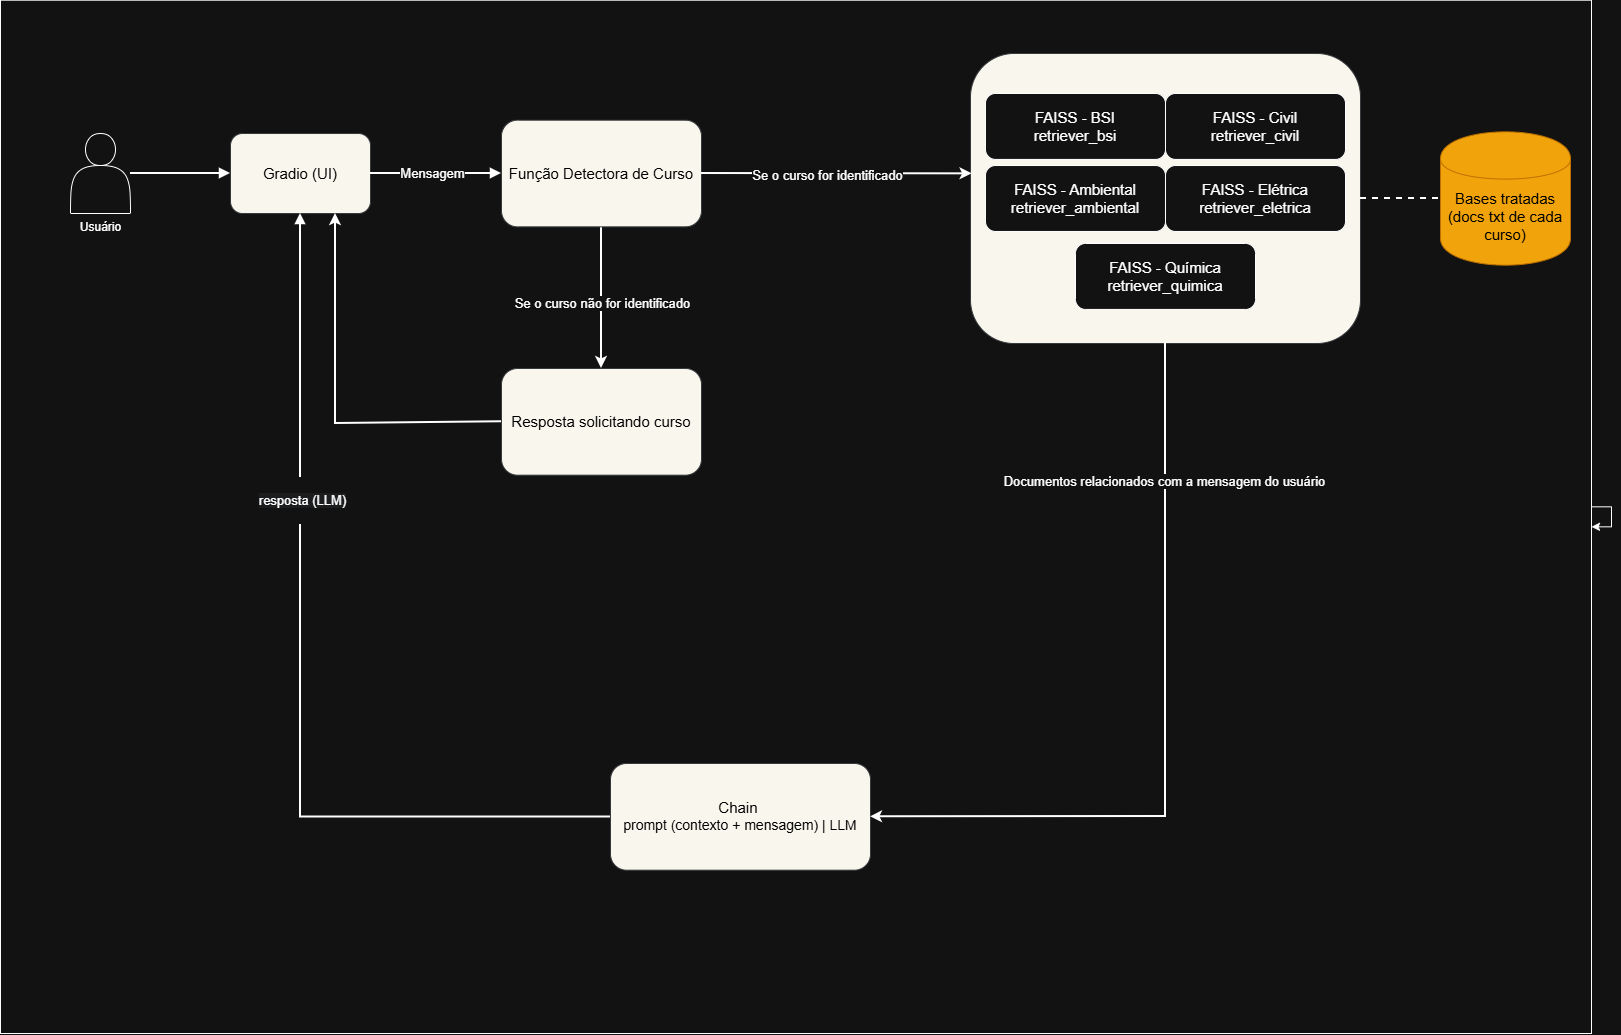

The diagram above was exported from draw.io. Its source (the exported page's mxGraphModel, read from the mxfile embedded in the PNG):
<mxGraphModel dx="458" dy="744" grid="1" gridSize="10" guides="1" tooltips="1" connect="1" arrows="1" fold="1" page="1" pageScale="1" pageWidth="827" pageHeight="1169" math="0" shadow="0">
  <root>
    <mxCell id="0" />
    <mxCell id="1" parent="0" />
    <mxCell id="l-A8XXOZpgFz8yXLEx0o-1" value="" style="rounded=0;whiteSpace=wrap;html=1;fontStyle=1;" vertex="1" parent="1">
      <mxGeometry x="1150" y="216.67" width="1591" height="1033.33" as="geometry" />
    </mxCell>
    <mxCell id="l-A8XXOZpgFz8yXLEx0o-2" value="Usuário" style="shape=actor;verticalLabelPosition=bottom;verticalAlign=top;html=1;" vertex="1" parent="1">
      <mxGeometry x="1220" y="350.00308176100646" width="60" height="80" as="geometry" />
    </mxCell>
    <mxCell id="l-A8XXOZpgFz8yXLEx0o-3" value="&lt;font style=&quot;color: rgb(0, 0, 0); font-size: 15px;&quot;&gt;Gradio (UI)&lt;/font&gt;" style="rounded=1;whiteSpace=wrap;html=1;imageAspect=1;fillColor=#f9f7ed;strokeColor=#36393d;" vertex="1" parent="1">
      <mxGeometry x="1380" y="350.00723270440244" width="140" height="80" as="geometry" />
    </mxCell>
    <mxCell id="l-A8XXOZpgFz8yXLEx0o-4" value="" style="edgeStyle=orthogonalEdgeStyle;rounded=0;orthogonalLoop=1;jettySize=auto;html=1;strokeWidth=2;" edge="1" parent="1" source="l-A8XXOZpgFz8yXLEx0o-6" target="l-A8XXOZpgFz8yXLEx0o-21">
      <mxGeometry relative="1" as="geometry" />
    </mxCell>
    <mxCell id="l-A8XXOZpgFz8yXLEx0o-5" value="Se o curso não for identificado" style="edgeLabel;html=1;align=center;verticalAlign=middle;resizable=0;points=[];fontSize=13;" vertex="1" connectable="0" parent="l-A8XXOZpgFz8yXLEx0o-4">
      <mxGeometry x="0.4325" y="1" relative="1" as="geometry">
        <mxPoint x="-1" y="-25" as="offset" />
      </mxGeometry>
    </mxCell>
    <mxCell id="l-A8XXOZpgFz8yXLEx0o-6" value="&lt;font style=&quot;color: rgb(0, 0, 0); font-size: 15px;&quot;&gt;Função Detectora de Curso&lt;/font&gt;" style="rounded=1;whiteSpace=wrap;html=1;fillColor=#f9f7ed;strokeColor=#36393d;" vertex="1" parent="1">
      <mxGeometry x="1651" y="336.6774842767294" width="200" height="106.66666666666666" as="geometry" />
    </mxCell>
    <mxCell id="l-A8XXOZpgFz8yXLEx0o-7" value="FAISS Indexes por Curso" style="rounded=1;whiteSpace=wrap;html=1;fillColor=#f9f7ed;strokeColor=#36393d;" vertex="1" parent="1">
      <mxGeometry x="2120" y="270" width="390" height="290" as="geometry" />
    </mxCell>
    <mxCell id="l-A8XXOZpgFz8yXLEx0o-8" value="&lt;font style=&quot;font-size: 15px;&quot;&gt;FAISS - BSI&lt;/font&gt;&lt;div&gt;&lt;font style=&quot;font-size: 15px;&quot;&gt;retriever_bsi&lt;/font&gt;&lt;/div&gt;" style="rounded=1;whiteSpace=wrap;html=1;" vertex="1" parent="l-A8XXOZpgFz8yXLEx0o-7">
      <mxGeometry x="15" y="40.00181818181818" width="180" height="65.9090909090909" as="geometry" />
    </mxCell>
    <mxCell id="l-A8XXOZpgFz8yXLEx0o-9" value="&lt;font style=&quot;font-size: 15px;&quot;&gt;FAISS - Civil&lt;/font&gt;&lt;div&gt;&lt;font style=&quot;font-size: 15px;&quot;&gt;retriever_civil&lt;/font&gt;&lt;/div&gt;" style="rounded=1;whiteSpace=wrap;html=1;" vertex="1" parent="l-A8XXOZpgFz8yXLEx0o-7">
      <mxGeometry x="195" y="40.00181818181818" width="180" height="65.9090909090909" as="geometry" />
    </mxCell>
    <mxCell id="l-A8XXOZpgFz8yXLEx0o-10" value="&lt;font style=&quot;font-size: 15px;&quot;&gt;FAISS - Ambiental&lt;/font&gt;&lt;div&gt;&lt;font style=&quot;font-size: 15px;&quot;&gt;retriever_ambiental&lt;/font&gt;&lt;/div&gt;" style="rounded=1;whiteSpace=wrap;html=1;" vertex="1" parent="l-A8XXOZpgFz8yXLEx0o-7">
      <mxGeometry x="15" y="112.04272727272729" width="180" height="65.9090909090909" as="geometry" />
    </mxCell>
    <mxCell id="l-A8XXOZpgFz8yXLEx0o-11" value="&lt;font style=&quot;font-size: 15px;&quot;&gt;FAISS - Elétrica&lt;/font&gt;&lt;div&gt;&lt;font style=&quot;font-size: 15px;&quot;&gt;retriever_eletrica&lt;/font&gt;&lt;/div&gt;" style="rounded=1;whiteSpace=wrap;html=1;" vertex="1" parent="l-A8XXOZpgFz8yXLEx0o-7">
      <mxGeometry x="195" y="112.04272727272729" width="180" height="65.9090909090909" as="geometry" />
    </mxCell>
    <mxCell id="l-A8XXOZpgFz8yXLEx0o-12" value="&lt;font style=&quot;font-size: 15px;&quot;&gt;FAISS - Química&lt;/font&gt;&lt;div&gt;&lt;font style=&quot;font-size: 15px;&quot;&gt;retriever_quimica&lt;/font&gt;&lt;/div&gt;" style="rounded=1;whiteSpace=wrap;html=1;" vertex="1" parent="l-A8XXOZpgFz8yXLEx0o-7">
      <mxGeometry x="105" y="189.997915844085" width="180" height="65.9090909090909" as="geometry" />
    </mxCell>
    <mxCell id="l-A8XXOZpgFz8yXLEx0o-13" value="&lt;font style=&quot;color: rgb(0, 0, 0);&quot;&gt;&lt;font style=&quot;font-size: 15px;&quot;&gt;Chain&amp;nbsp;&lt;/font&gt;&lt;/font&gt;&lt;div&gt;&lt;font style=&quot;color: rgb(0, 0, 0);&quot;&gt;&lt;font style=&quot;font-size: 14px;&quot;&gt;prompt (contexto + mensagem) | LLM&lt;/font&gt;&lt;br&gt;&lt;/font&gt;&lt;/div&gt;" style="rounded=1;whiteSpace=wrap;html=1;fillColor=#f9f7ed;strokeColor=#36393d;" vertex="1" parent="1">
      <mxGeometry x="1760" y="980" width="260" height="106.67" as="geometry" />
    </mxCell>
    <mxCell id="l-A8XXOZpgFz8yXLEx0o-14" style="edgeStyle=orthogonalEdgeStyle;rounded=0;html=1;endArrow=block;strokeWidth=2;" edge="1" parent="1" source="l-A8XXOZpgFz8yXLEx0o-2" target="l-A8XXOZpgFz8yXLEx0o-3">
      <mxGeometry relative="1" as="geometry" />
    </mxCell>
    <mxCell id="l-A8XXOZpgFz8yXLEx0o-15" style="edgeStyle=orthogonalEdgeStyle;rounded=0;html=1;endArrow=block;strokeWidth=2;" edge="1" parent="1" source="l-A8XXOZpgFz8yXLEx0o-3" target="l-A8XXOZpgFz8yXLEx0o-6">
      <mxGeometry relative="1" as="geometry" />
    </mxCell>
    <mxCell id="l-A8XXOZpgFz8yXLEx0o-16" value="mensagem" style="text;html=1;align=center;verticalAlign=middle;resizable=0;fontSize=13;" vertex="1" parent="l-A8XXOZpgFz8yXLEx0o-15">
      <mxGeometry x="0.25" y="-16" relative="1" as="geometry" />
    </mxCell>
    <mxCell id="l-A8XXOZpgFz8yXLEx0o-17" style="edgeStyle=orthogonalEdgeStyle;rounded=0;html=1;endArrow=block;strokeWidth=2;" edge="1" parent="1" source="l-A8XXOZpgFz8yXLEx0o-13" target="l-A8XXOZpgFz8yXLEx0o-3">
      <mxGeometry relative="1" as="geometry" />
    </mxCell>
    <mxCell id="l-A8XXOZpgFz8yXLEx0o-18" value="&lt;br&gt;&lt;span style=&quot;color: rgb(255, 255, 255); font-family: Helvetica; font-style: normal; font-variant-ligatures: normal; font-variant-caps: normal; font-weight: 400; letter-spacing: normal; orphans: 2; text-align: center; text-indent: 0px; text-transform: none; widows: 2; word-spacing: 0px; -webkit-text-stroke-width: 0px; white-space: nowrap; background-color: rgb(27, 29, 30); text-decoration-thickness: initial; text-decoration-style: initial; text-decoration-color: initial; float: none; display: inline !important;&quot;&gt;resposta (LLM)&lt;br&gt;&lt;/span&gt;&lt;div&gt;&lt;br/&gt;&lt;/div&gt;" style="edgeLabel;html=1;align=center;verticalAlign=middle;resizable=0;points=[];fontSize=13;" vertex="1" connectable="0" parent="l-A8XXOZpgFz8yXLEx0o-17">
      <mxGeometry x="0.3731" y="-1" relative="1" as="geometry">
        <mxPoint as="offset" />
      </mxGeometry>
    </mxCell>
    <mxCell id="l-A8XXOZpgFz8yXLEx0o-19" value="&lt;div&gt;&lt;font style=&quot;font-size: 15px;&quot;&gt;&lt;br&gt;&lt;/font&gt;&lt;/div&gt;&lt;font style=&quot;font-size: 15px;&quot;&gt;&lt;div&gt;&lt;font style=&quot;font-size: 15px;&quot;&gt;&lt;br&gt;&lt;/font&gt;&lt;/div&gt;Bases tratadas&lt;/font&gt;&lt;div&gt;&lt;font style=&quot;font-size: 15px;&quot;&gt;(docs txt de cada curso)&lt;/font&gt;&lt;/div&gt;" style="shape=cylinder;whiteSpace=wrap;html=1;fillColor=#f0a30a;fontColor=#000000;strokeColor=#BD7000;" vertex="1" parent="1">
      <mxGeometry x="2590" y="348.34" width="130" height="133.33" as="geometry" />
    </mxCell>
    <mxCell id="l-A8XXOZpgFz8yXLEx0o-20" style="edgeStyle=orthogonalEdgeStyle;rounded=0;orthogonalLoop=1;jettySize=auto;html=1;" edge="1" parent="1" source="l-A8XXOZpgFz8yXLEx0o-1" target="l-A8XXOZpgFz8yXLEx0o-1">
      <mxGeometry relative="1" as="geometry" />
    </mxCell>
    <mxCell id="l-A8XXOZpgFz8yXLEx0o-21" value="&lt;font style=&quot;color: rgb(0, 0, 0); font-size: 15px;&quot;&gt;Resposta solicitando curso&lt;/font&gt;" style="rounded=1;whiteSpace=wrap;html=1;fillColor=#f9f7ed;strokeColor=#36393d;" vertex="1" parent="1">
      <mxGeometry x="1651" y="584.9974842767294" width="200" height="106.66666666666666" as="geometry" />
    </mxCell>
    <mxCell id="l-A8XXOZpgFz8yXLEx0o-22" value="" style="endArrow=classic;html=1;rounded=0;entryX=0.75;entryY=1;entryDx=0;entryDy=0;exitX=0;exitY=0.5;exitDx=0;exitDy=0;strokeWidth=2;" edge="1" parent="1" source="l-A8XXOZpgFz8yXLEx0o-21" target="l-A8XXOZpgFz8yXLEx0o-3">
      <mxGeometry width="50" height="50" relative="1" as="geometry">
        <mxPoint x="1870" y="660" as="sourcePoint" />
        <mxPoint x="1920" y="610" as="targetPoint" />
        <Array as="points">
          <mxPoint x="1485" y="640" />
        </Array>
      </mxGeometry>
    </mxCell>
    <mxCell id="l-A8XXOZpgFz8yXLEx0o-23" value="" style="endArrow=classic;html=1;rounded=0;entryX=0.004;entryY=0.415;entryDx=0;entryDy=0;exitX=1;exitY=0.5;exitDx=0;exitDy=0;entryPerimeter=0;strokeWidth=2;" edge="1" parent="1" source="l-A8XXOZpgFz8yXLEx0o-6" target="l-A8XXOZpgFz8yXLEx0o-7">
      <mxGeometry width="50" height="50" relative="1" as="geometry">
        <mxPoint x="1870" y="660" as="sourcePoint" />
        <mxPoint x="1920" y="610" as="targetPoint" />
      </mxGeometry>
    </mxCell>
    <mxCell id="l-A8XXOZpgFz8yXLEx0o-24" value="Se o curso for identificado" style="edgeLabel;html=1;align=center;verticalAlign=middle;resizable=0;points=[];spacing=2;fontSize=13;" vertex="1" connectable="0" parent="l-A8XXOZpgFz8yXLEx0o-23">
      <mxGeometry x="-0.0716" y="-1" relative="1" as="geometry">
        <mxPoint as="offset" />
      </mxGeometry>
    </mxCell>
    <mxCell id="l-A8XXOZpgFz8yXLEx0o-25" value="" style="endArrow=none;dashed=1;html=1;rounded=0;entryX=0;entryY=0.5;entryDx=0;entryDy=0;exitX=1;exitY=0.5;exitDx=0;exitDy=0;strokeWidth=2;" edge="1" parent="1" source="l-A8XXOZpgFz8yXLEx0o-7" target="l-A8XXOZpgFz8yXLEx0o-19">
      <mxGeometry width="50" height="50" relative="1" as="geometry">
        <mxPoint x="2520" y="443.34000000000003" as="sourcePoint" />
        <mxPoint x="2570" y="393.34000000000003" as="targetPoint" />
      </mxGeometry>
    </mxCell>
    <mxCell id="l-A8XXOZpgFz8yXLEx0o-26" value="" style="endArrow=classic;html=1;rounded=0;exitX=0.5;exitY=1;exitDx=0;exitDy=0;entryX=1;entryY=0.5;entryDx=0;entryDy=0;strokeWidth=2;" edge="1" parent="1" source="l-A8XXOZpgFz8yXLEx0o-7" target="l-A8XXOZpgFz8yXLEx0o-13">
      <mxGeometry width="50" height="50" relative="1" as="geometry">
        <mxPoint x="2000" y="660" as="sourcePoint" />
        <mxPoint x="2050" y="610" as="targetPoint" />
        <Array as="points">
          <mxPoint x="2315" y="1033" />
        </Array>
      </mxGeometry>
    </mxCell>
    <mxCell id="l-A8XXOZpgFz8yXLEx0o-27" value="Documentos relacionados com a mensagem do usuário" style="edgeLabel;html=1;align=center;verticalAlign=middle;resizable=0;points=[];fontSize=13;" vertex="1" connectable="0" parent="l-A8XXOZpgFz8yXLEx0o-26">
      <mxGeometry x="-0.6421" y="-2" relative="1" as="geometry">
        <mxPoint as="offset" />
      </mxGeometry>
    </mxCell>
    <mxCell id="l-A8XXOZpgFz8yXLEx0o-28" value="" style="rounded=0;whiteSpace=wrap;html=1;fontStyle=1;" vertex="1" parent="1">
      <mxGeometry x="1150" y="216.67" width="1591" height="1033.33" as="geometry" />
    </mxCell>
    <mxCell id="l-A8XXOZpgFz8yXLEx0o-29" value="Usuário" style="shape=actor;verticalLabelPosition=bottom;verticalAlign=top;html=1;" vertex="1" parent="1">
      <mxGeometry x="1220" y="350.00308176100646" width="60" height="80" as="geometry" />
    </mxCell>
    <mxCell id="l-A8XXOZpgFz8yXLEx0o-30" value="&lt;font style=&quot;color: rgb(0, 0, 0); font-size: 15px;&quot;&gt;Gradio (UI)&lt;/font&gt;" style="rounded=1;whiteSpace=wrap;html=1;imageAspect=1;fillColor=#f9f7ed;strokeColor=#36393d;" vertex="1" parent="1">
      <mxGeometry x="1380" y="350.00723270440244" width="140" height="80" as="geometry" />
    </mxCell>
    <mxCell id="l-A8XXOZpgFz8yXLEx0o-31" value="" style="edgeStyle=orthogonalEdgeStyle;rounded=0;orthogonalLoop=1;jettySize=auto;html=1;strokeWidth=2;" edge="1" parent="1" source="l-A8XXOZpgFz8yXLEx0o-33" target="l-A8XXOZpgFz8yXLEx0o-47">
      <mxGeometry relative="1" as="geometry" />
    </mxCell>
    <mxCell id="l-A8XXOZpgFz8yXLEx0o-32" value="Se o curso não for identificado" style="edgeLabel;html=1;align=center;verticalAlign=middle;resizable=0;points=[];fontSize=13;" vertex="1" connectable="0" parent="l-A8XXOZpgFz8yXLEx0o-31">
      <mxGeometry x="0.4325" y="1" relative="1" as="geometry">
        <mxPoint x="-1" y="-25" as="offset" />
      </mxGeometry>
    </mxCell>
    <mxCell id="l-A8XXOZpgFz8yXLEx0o-33" value="&lt;font style=&quot;color: rgb(0, 0, 0); font-size: 15px;&quot;&gt;Função Detectora de Curso&lt;/font&gt;" style="rounded=1;whiteSpace=wrap;html=1;fillColor=#f9f7ed;strokeColor=#36393d;" vertex="1" parent="1">
      <mxGeometry x="1651" y="336.6774842767294" width="200" height="106.66666666666666" as="geometry" />
    </mxCell>
    <mxCell id="l-A8XXOZpgFz8yXLEx0o-34" value="FAISS Indexes por Curso" style="rounded=1;whiteSpace=wrap;html=1;fillColor=#f9f7ed;strokeColor=#36393d;" vertex="1" parent="1">
      <mxGeometry x="2120" y="270" width="390" height="290" as="geometry" />
    </mxCell>
    <mxCell id="l-A8XXOZpgFz8yXLEx0o-35" value="&lt;font style=&quot;font-size: 15px;&quot;&gt;FAISS - BSI&lt;/font&gt;&lt;div&gt;&lt;font style=&quot;font-size: 15px;&quot;&gt;retriever_bsi&lt;/font&gt;&lt;/div&gt;" style="rounded=1;whiteSpace=wrap;html=1;" vertex="1" parent="l-A8XXOZpgFz8yXLEx0o-34">
      <mxGeometry x="15" y="40.00181818181818" width="180" height="65.9090909090909" as="geometry" />
    </mxCell>
    <mxCell id="l-A8XXOZpgFz8yXLEx0o-36" value="&lt;font style=&quot;font-size: 15px;&quot;&gt;FAISS - Civil&lt;/font&gt;&lt;div&gt;&lt;font style=&quot;font-size: 15px;&quot;&gt;retriever_civil&lt;/font&gt;&lt;/div&gt;" style="rounded=1;whiteSpace=wrap;html=1;" vertex="1" parent="l-A8XXOZpgFz8yXLEx0o-34">
      <mxGeometry x="195" y="40.00181818181818" width="180" height="65.9090909090909" as="geometry" />
    </mxCell>
    <mxCell id="l-A8XXOZpgFz8yXLEx0o-37" value="&lt;font style=&quot;font-size: 15px;&quot;&gt;FAISS - Ambiental&lt;/font&gt;&lt;div&gt;&lt;font style=&quot;font-size: 15px;&quot;&gt;retriever_ambiental&lt;/font&gt;&lt;/div&gt;" style="rounded=1;whiteSpace=wrap;html=1;" vertex="1" parent="l-A8XXOZpgFz8yXLEx0o-34">
      <mxGeometry x="15" y="112.04272727272729" width="180" height="65.9090909090909" as="geometry" />
    </mxCell>
    <mxCell id="l-A8XXOZpgFz8yXLEx0o-38" value="&lt;font style=&quot;font-size: 15px;&quot;&gt;FAISS - Elétrica&lt;/font&gt;&lt;div&gt;&lt;font style=&quot;font-size: 15px;&quot;&gt;retriever_eletrica&lt;/font&gt;&lt;/div&gt;" style="rounded=1;whiteSpace=wrap;html=1;" vertex="1" parent="l-A8XXOZpgFz8yXLEx0o-34">
      <mxGeometry x="195" y="112.04272727272729" width="180" height="65.9090909090909" as="geometry" />
    </mxCell>
    <mxCell id="l-A8XXOZpgFz8yXLEx0o-39" value="&lt;font style=&quot;font-size: 15px;&quot;&gt;FAISS - Química&lt;/font&gt;&lt;div&gt;&lt;font style=&quot;font-size: 15px;&quot;&gt;retriever_quimica&lt;/font&gt;&lt;/div&gt;" style="rounded=1;whiteSpace=wrap;html=1;" vertex="1" parent="l-A8XXOZpgFz8yXLEx0o-34">
      <mxGeometry x="105" y="189.997915844085" width="180" height="65.9090909090909" as="geometry" />
    </mxCell>
    <mxCell id="l-A8XXOZpgFz8yXLEx0o-40" value="&lt;font style=&quot;color: rgb(0, 0, 0);&quot;&gt;&lt;font style=&quot;font-size: 15px;&quot;&gt;Chain&amp;nbsp;&lt;/font&gt;&lt;/font&gt;&lt;div&gt;&lt;font style=&quot;color: rgb(0, 0, 0);&quot;&gt;&lt;font style=&quot;font-size: 14px;&quot;&gt;prompt (contexto + mensagem) | LLM&lt;/font&gt;&lt;br&gt;&lt;/font&gt;&lt;/div&gt;" style="rounded=1;whiteSpace=wrap;html=1;fillColor=#f9f7ed;strokeColor=#36393d;" vertex="1" parent="1">
      <mxGeometry x="1760" y="980" width="260" height="106.67" as="geometry" />
    </mxCell>
    <mxCell id="l-A8XXOZpgFz8yXLEx0o-41" style="edgeStyle=orthogonalEdgeStyle;rounded=0;html=1;endArrow=block;strokeWidth=2;" edge="1" parent="1" source="l-A8XXOZpgFz8yXLEx0o-29" target="l-A8XXOZpgFz8yXLEx0o-30">
      <mxGeometry relative="1" as="geometry" />
    </mxCell>
    <mxCell id="l-A8XXOZpgFz8yXLEx0o-42" style="edgeStyle=orthogonalEdgeStyle;rounded=0;html=1;endArrow=block;strokeWidth=2;" edge="1" parent="1" source="l-A8XXOZpgFz8yXLEx0o-30" target="l-A8XXOZpgFz8yXLEx0o-33">
      <mxGeometry relative="1" as="geometry" />
    </mxCell>
    <mxCell id="l-A8XXOZpgFz8yXLEx0o-43" value="Mensagem" style="edgeLabel;html=1;align=center;verticalAlign=middle;resizable=0;points=[];fontSize=13;" vertex="1" connectable="0" parent="l-A8XXOZpgFz8yXLEx0o-42">
      <mxGeometry x="-0.0697" y="1" relative="1" as="geometry">
        <mxPoint as="offset" />
      </mxGeometry>
    </mxCell>
    <mxCell id="l-A8XXOZpgFz8yXLEx0o-44" style="edgeStyle=orthogonalEdgeStyle;rounded=0;html=1;endArrow=block;strokeWidth=2;" edge="1" parent="1" source="l-A8XXOZpgFz8yXLEx0o-40" target="l-A8XXOZpgFz8yXLEx0o-30">
      <mxGeometry relative="1" as="geometry" />
    </mxCell>
    <mxCell id="l-A8XXOZpgFz8yXLEx0o-45" value="&lt;br&gt;&lt;span style=&quot;color: rgb(255, 255, 255); font-family: Helvetica; font-style: normal; font-variant-ligatures: normal; font-variant-caps: normal; font-weight: 400; letter-spacing: normal; orphans: 2; text-align: center; text-indent: 0px; text-transform: none; widows: 2; word-spacing: 0px; -webkit-text-stroke-width: 0px; white-space: nowrap; background-color: rgb(27, 29, 30); text-decoration-thickness: initial; text-decoration-style: initial; text-decoration-color: initial; float: none; display: inline !important;&quot;&gt;resposta (LLM)&lt;br&gt;&lt;/span&gt;&lt;div&gt;&lt;br/&gt;&lt;/div&gt;" style="edgeLabel;html=1;align=center;verticalAlign=middle;resizable=0;points=[];fontSize=13;" vertex="1" connectable="0" parent="l-A8XXOZpgFz8yXLEx0o-44">
      <mxGeometry x="0.3731" y="-1" relative="1" as="geometry">
        <mxPoint as="offset" />
      </mxGeometry>
    </mxCell>
    <mxCell id="l-A8XXOZpgFz8yXLEx0o-46" value="&lt;div&gt;&lt;font style=&quot;font-size: 15px;&quot;&gt;&lt;br&gt;&lt;/font&gt;&lt;/div&gt;&lt;font style=&quot;font-size: 15px;&quot;&gt;&lt;div&gt;&lt;font style=&quot;font-size: 15px;&quot;&gt;&lt;br&gt;&lt;/font&gt;&lt;/div&gt;Bases tratadas&lt;/font&gt;&lt;div&gt;&lt;font style=&quot;font-size: 15px;&quot;&gt;(docs txt de cada curso)&lt;/font&gt;&lt;/div&gt;" style="shape=cylinder;whiteSpace=wrap;html=1;fillColor=#f0a30a;fontColor=#000000;strokeColor=#BD7000;" vertex="1" parent="1">
      <mxGeometry x="2590" y="348.34" width="130" height="133.33" as="geometry" />
    </mxCell>
    <mxCell id="l-A8XXOZpgFz8yXLEx0o-47" value="&lt;font style=&quot;color: rgb(0, 0, 0); font-size: 15px;&quot;&gt;Resposta solicitando curso&lt;/font&gt;" style="rounded=1;whiteSpace=wrap;html=1;fillColor=#f9f7ed;strokeColor=#36393d;" vertex="1" parent="1">
      <mxGeometry x="1651" y="584.9974842767294" width="200" height="106.66666666666666" as="geometry" />
    </mxCell>
    <mxCell id="l-A8XXOZpgFz8yXLEx0o-48" value="" style="endArrow=classic;html=1;rounded=0;entryX=0.75;entryY=1;entryDx=0;entryDy=0;exitX=0;exitY=0.5;exitDx=0;exitDy=0;strokeWidth=2;" edge="1" parent="1" source="l-A8XXOZpgFz8yXLEx0o-47" target="l-A8XXOZpgFz8yXLEx0o-30">
      <mxGeometry width="50" height="50" relative="1" as="geometry">
        <mxPoint x="1870" y="660" as="sourcePoint" />
        <mxPoint x="1920" y="610" as="targetPoint" />
        <Array as="points">
          <mxPoint x="1485" y="640" />
        </Array>
      </mxGeometry>
    </mxCell>
    <mxCell id="l-A8XXOZpgFz8yXLEx0o-49" value="" style="endArrow=classic;html=1;rounded=0;entryX=0.004;entryY=0.415;entryDx=0;entryDy=0;exitX=1;exitY=0.5;exitDx=0;exitDy=0;entryPerimeter=0;strokeWidth=2;" edge="1" parent="1" source="l-A8XXOZpgFz8yXLEx0o-33" target="l-A8XXOZpgFz8yXLEx0o-34">
      <mxGeometry width="50" height="50" relative="1" as="geometry">
        <mxPoint x="1870" y="660" as="sourcePoint" />
        <mxPoint x="1920" y="610" as="targetPoint" />
      </mxGeometry>
    </mxCell>
    <mxCell id="l-A8XXOZpgFz8yXLEx0o-50" value="Se o curso for identificado" style="edgeLabel;html=1;align=center;verticalAlign=middle;resizable=0;points=[];spacing=2;fontSize=13;" vertex="1" connectable="0" parent="l-A8XXOZpgFz8yXLEx0o-49">
      <mxGeometry x="-0.0716" y="-1" relative="1" as="geometry">
        <mxPoint as="offset" />
      </mxGeometry>
    </mxCell>
    <mxCell id="l-A8XXOZpgFz8yXLEx0o-51" value="" style="endArrow=none;dashed=1;html=1;rounded=0;entryX=0;entryY=0.5;entryDx=0;entryDy=0;exitX=1;exitY=0.5;exitDx=0;exitDy=0;strokeWidth=2;" edge="1" parent="1" source="l-A8XXOZpgFz8yXLEx0o-34" target="l-A8XXOZpgFz8yXLEx0o-46">
      <mxGeometry width="50" height="50" relative="1" as="geometry">
        <mxPoint x="2520" y="443.34000000000003" as="sourcePoint" />
        <mxPoint x="2570" y="393.34000000000003" as="targetPoint" />
      </mxGeometry>
    </mxCell>
    <mxCell id="l-A8XXOZpgFz8yXLEx0o-52" value="" style="endArrow=classic;html=1;rounded=0;exitX=0.5;exitY=1;exitDx=0;exitDy=0;entryX=1;entryY=0.5;entryDx=0;entryDy=0;strokeWidth=2;" edge="1" parent="1" source="l-A8XXOZpgFz8yXLEx0o-34" target="l-A8XXOZpgFz8yXLEx0o-40">
      <mxGeometry width="50" height="50" relative="1" as="geometry">
        <mxPoint x="2000" y="660" as="sourcePoint" />
        <mxPoint x="2050" y="610" as="targetPoint" />
        <Array as="points">
          <mxPoint x="2315" y="1033" />
        </Array>
      </mxGeometry>
    </mxCell>
    <mxCell id="l-A8XXOZpgFz8yXLEx0o-53" value="Documentos relacionados com a mensagem do usuário" style="edgeLabel;html=1;align=center;verticalAlign=middle;resizable=0;points=[];fontSize=13;" vertex="1" connectable="0" parent="l-A8XXOZpgFz8yXLEx0o-52">
      <mxGeometry x="-0.6421" y="-2" relative="1" as="geometry">
        <mxPoint as="offset" />
      </mxGeometry>
    </mxCell>
  </root>
</mxGraphModel>